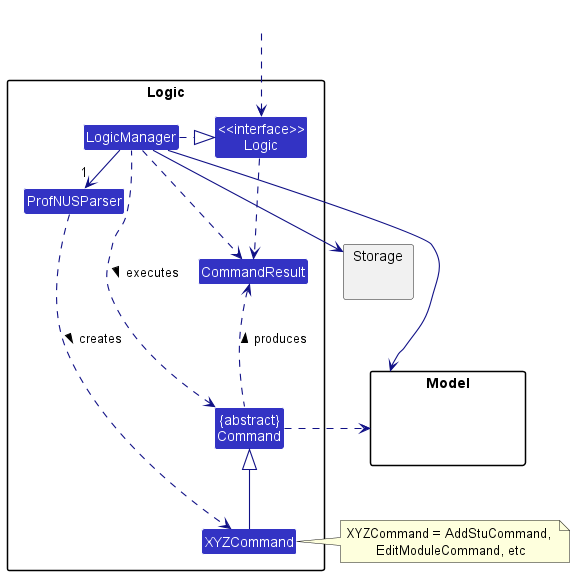

The diagram above was rendered by PlantUML. Its source (embedded in the PNG):
@startuml
!include style.puml
skinparam arrowThickness 1.1
skinparam arrowColor LOGIC_COLOR_T4
skinparam classBackgroundColor LOGIC_COLOR

package Logic {

Class ProfNUSParser
Class XYZCommand
Class CommandResult
Class "{abstract}\nCommand" as Command


Class "<<interface>>\nLogic" as Logic
Class LogicManager
}

package Model{
Class HiddenModel #FFFFFF
}

package Storage{
}

Class HiddenOutside #FFFFFF
HiddenOutside ..> Logic

LogicManager .right.|> Logic
LogicManager -right->"1" ProfNUSParser
ProfNUSParser ..> XYZCommand : creates >

XYZCommand -up-|> Command
LogicManager .left.> Command : executes >

LogicManager --> Model
LogicManager --> Storage
Storage --[hidden] Model
Command .[hidden]up.> Storage
Command .right.> Model
note right of XYZCommand: XYZCommand = AddStuCommand, \nEditModuleCommand, etc

Logic ..> CommandResult
LogicManager .down.> CommandResult
Command .up.> CommandResult : produces >
@enduml